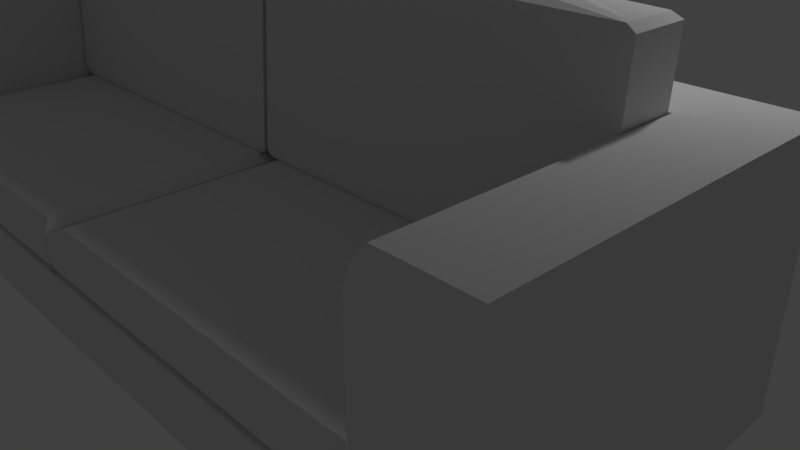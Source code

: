 # Source: Sofa.blend  (saved by Blender 2.78.0; exported with 4.5.12 LTS)
import bpy
from mathutils import Matrix  # noqa: F401  (used for matrix-valued properties, if any)

bpy.ops.wm.read_factory_settings(use_empty=True)
scene = bpy.context.scene
scene.name = 'Scene'

# ---- collections
col_collection_1 = bpy.data.collections.new('Collection 1'); scene.collection.children.link(col_collection_1)

# ---- materials (node trees are filled in below, after node groups)
mat_material = bpy.data.materials.new('Material')
mat_material.alpha_threshold = 0.0
mat_material.use_transparent_shadow = False
mat_material.roughness = 0.5
mat_material.line_color = (0.0, 0.0, 0.0, 1.0)

# ---- material node trees

# ---- world
world_world = bpy.data.worlds.new('World'); scene.world = world_world
world_world.color = (0.05088, 0.05088, 0.05088)
world_world.use_sun_shadow = False
world_world.sun_shadow_jitter_overblur = 0.0
world_world.cycles.sampling_method = 'MANUAL'

# ---- cameras
cam_camera = bpy.data.cameras.new('Camera')
cam_camera.clip_end = 100.0
cam_camera.lens = 35.0
cam_camera.sensor_width = 32.0
cam_camera.sensor_height = 18.0
cam_camera.ortho_scale = 7.314
cam_camera.dof.focus_distance = 0.0
cam_camera.dof.aperture_fstop = 128.0

# ---- lights
light_lamp = bpy.data.lights.new('Lamp', 'POINT')
light_lamp.transmission_factor = 0.0
light_lamp.cutoff_distance = 30.0
light_lamp.energy = 100.0
light_lamp.shadow_buffer_clip_start = 1.001
light_lamp.shadow_soft_size = 0.1
light_lamp.shadow_maximum_resolution = 0.006
light_lamp.use_absolute_resolution = True

# ---- meshes
me_cube = bpy.data.meshes.new('Cube')
me_cube.from_pydata([(1.0, -0.001068, 0.009371), (1.0, -3.898, 0.1292), (0.8032, -3.847, 3.178), (0.8032, -0.8523, 3.178), (1.0, -0.001068, 2.009), (1.0, -3.967, 2.009), (0.8271, -0.7599, 2.998), (0.8271, -3.939, 2.998), (0.8341, -0.001068, 0.009371), (0.007021, -0.7599, 2.998), (0.8341, -3.898, 0.1292), (0.007019, -3.939, 2.998), (0.8341, -0.001068, 2.009), (0.8341, -3.967, 2.009), (1.0, -0.7326, 0.009371), (0.8313, -3.987, 2.602), (1.0, -0.7326, 2.009), (0.8313, -0.7434, 2.602), (0.8341, -0.7326, 2.009), (0.8283, -0.7434, 2.171), (0.8341, -0.7326, 0.009371), (0.8283, -3.956, 2.171), (1.0, -0.7326, 6.59), (1.0, -3.91, 6.411), (0.005785, -3.956, 2.171), (0.005787, -0.7434, 2.171), (0.02544, -3.868, 2.009), (0.02545, -0.8313, 2.009), (0.8086, -3.868, 2.009), (1.0, -0.001068, 6.59), (0.8341, -0.001068, 6.59), (0.8341, -3.91, 6.411), (0.8341, -0.7326, 6.59), (0.8086, -0.8313, 2.009), (0.03086, -0.8523, 3.178), (0.03086, -3.847, 3.178), (0.03554, -0.8778, 3.178), (0.03554, -1.428, 3.178), (0.7985, -1.428, 3.178), (0.7985, -0.8778, 3.178), (0.00582, -0.8442, 3.417), (0.005819, -1.461, 3.417), (0.8295, -1.461, 3.417), (0.8295, -0.8442, 3.417), (0.00582, -0.7067, 8.255), (0.005819, -1.324, 8.255), (0.8295, -1.324, 8.255), (0.8295, -0.7067, 8.255), (0.02415, -0.7321, 8.39), (0.02415, -1.298, 8.39), (0.8099, -1.298, 8.39), (0.8099, -0.7321, 8.39), (0.1787, -0.8435, 8.51), (0.1787, -1.187, 8.51), (0.6554, -1.187, 8.51), (0.6554, -0.8435, 8.51), (0.8235, -0.854, 3.267), (0.8235, -1.452, 3.267), (0.01112, -1.452, 3.267), (0.01113, -0.854, 3.267), (0.9557, -0.001068, 0.009371), (0.8783, -0.001068, 0.009371), (0.9557, -3.898, 0.1292), (0.8783, -3.898, 0.1292), (0.9557, -0.001068, 2.009), (0.8783, -0.001068, 2.009), (0.9557, -3.967, 2.009), (0.8783, -3.967, 2.009), (0.9557, -0.7326, 0.009371), (0.8783, -0.7326, 0.009371), (0.9557, -0.001068, 6.59), (0.8783, -0.001068, 6.59), (0.9557, -3.91, 6.411), (0.8783, -3.91, 6.411), (0.8783, -0.7326, 6.59), (0.9557, -0.7326, 6.59), (0.8341, -0.5304, 0.009371), (0.8341, -0.2033, 0.009371), (1.0, -0.2033, 0.009371), (1.0, -0.5304, 0.009371), (1.0, -0.2033, 2.009), (1.0, -0.5304, 2.009), (1.0, -0.2033, 6.59), (1.0, -0.5304, 6.59), (0.8341, -0.2033, 6.59), (0.8341, -0.5304, 6.59), (0.9557, -0.2033, 6.59), (0.9557, -0.5304, 6.59), (0.8783, -0.2033, 6.59), (0.8783, -0.5304, 6.59), (0.9557, -0.5304, 0.009371), (0.9557, -0.2033, 0.009371), (0.8783, -0.5304, 0.009371), (0.8783, -0.2033, 0.009371), (1.0, -3.783, 0.009371), (0.03086, -3.677, 3.178), (0.8032, -3.677, 3.178), (1.0, -3.783, 2.009), (0.8271, -3.759, 2.998), (0.007019, -3.759, 2.998), (0.8341, -3.783, 2.009), (0.8341, -3.783, 0.009371), (0.8313, -3.774, 2.602), (1.0, -3.783, 6.59), (0.8283, -3.774, 2.171), (0.8341, -3.783, 6.59), (0.005785, -3.774, 2.171), (0.02544, -3.696, 2.009), (0.8086, -3.696, 2.009), (0.03554, -1.397, 3.178), (0.7985, -1.397, 3.178), (0.005819, -1.426, 3.417), (0.8295, -1.426, 3.417), (0.005819, -1.289, 8.255), (0.8295, -1.289, 8.255), (0.02415, -1.266, 8.39), (0.8099, -1.266, 8.39), (0.1787, -1.18, 8.51), (0.6554, -1.18, 8.51), (0.01112, -1.418, 3.267), (0.8235, -1.418, 3.267), (0.9557, -3.783, 6.59), (0.8783, -3.783, 6.59), (0.9557, -3.783, 0.009371), (0.8783, -3.783, 0.009371), (0.8341, -3.461, 0.009371), (0.01113, -1.358, 3.267), (0.9557, -3.461, 0.009371), (0.8783, -3.461, 0.009371), (1.0, -3.461, 0.009371), (0.03086, -3.379, 3.178), (0.8032, -3.379, 3.178), (1.0, -3.461, 2.009), (0.8271, -3.442, 2.998), (0.007019, -3.442, 2.998), (0.8341, -3.461, 2.009), (0.8313, -3.454, 2.602), (1.0, -3.461, 6.59), (0.8283, -3.454, 2.171), (0.8341, -3.461, 6.59), (0.005786, -3.454, 2.171), (0.02544, -3.393, 2.009), (0.8086, -3.393, 2.009), (0.03554, -1.342, 3.178), (0.7985, -1.342, 3.178), (0.005819, -1.365, 3.417), (0.8295, -1.365, 3.417), (0.005819, -1.227, 8.255), (0.8295, -1.227, 8.255), (0.02415, -1.21, 8.39), (0.8099, -1.21, 8.39), (0.1787, -1.016, 8.565), (0.6554, -1.016, 8.565), (0.8235, -1.358, 3.267), (0.9557, -3.461, 6.59), (0.8783, -3.461, 6.59), (0.9364, -0.4486, -1.011), (0.9364, -0.2851, -1.011), (0.8977, -0.4486, -1.011), (0.8977, -0.2851, -1.011), (0.9364, -3.703, -1.011), (0.8977, -3.703, -1.011), (0.9364, -3.542, -1.011), (0.8977, -3.542, -1.011), (1.0, -0.001068, 6.103), (0.8341, -0.001068, 6.103), (1.0, -0.7326, 6.103), (0.8341, -3.967, 6.103), (0.8341, -0.7326, 6.103), (1.0, -3.967, 6.103), (0.8783, -3.967, 6.103), (0.9557, -3.967, 6.103), (0.9557, -0.001068, 6.103), (0.8783, -0.001068, 6.103), (1.0, -0.5304, 6.103), (1.0, -0.2033, 6.103), (1.0, -3.783, 6.103), (0.8341, -3.783, 6.103), (0.8341, -3.461, 6.103), (1.0, -3.461, 6.103), (1.0, -0.001068, 0.3427), (1.0, -3.967, 0.3427), (0.8341, -0.001068, 0.3427), (0.8341, -3.967, 0.3427), (1.0, -0.7326, 0.3427), (0.9557, -3.967, 0.3427), (0.8783, -3.967, 0.3427), (0.9557, -0.001068, 0.3427), (0.8783, -0.001068, 0.3427), (1.0, -0.2033, 0.3427), (1.0, -0.5304, 0.3427), (1.0, -3.783, 0.3427), (1.0, -3.461, 0.3427), (-1.0, -0.001068, 0.009371), (-1.0, -3.898, 0.1292), (-0.8032, -3.847, 3.178), (-0.8032, -0.8523, 3.178), (-1.0, -0.001068, 2.009), (-1.0, -3.967, 2.009), (-0.8271, -0.7599, 2.998), (-0.8271, -3.939, 2.998), (-0.8341, -0.001068, 0.009371), (-0.007021, -0.7599, 2.998), (-0.8341, -3.898, 0.1292), (-0.007019, -3.939, 2.998), (-0.8341, -0.001068, 2.009), (0.0, -3.987, 2.602), (-0.8341, -3.967, 2.009), (0.0, -0.7434, 2.602), (-1.0, -0.7326, 0.009371), (-0.8313, -3.987, 2.602), (-1.0, -0.7326, 2.009), (-0.8313, -0.7434, 2.602), (-0.8341, -0.7326, 2.009), (-0.8283, -0.7434, 2.171), (-0.8341, -0.7326, 0.009371), (-0.8283, -3.956, 2.171), (-1.0, -0.7326, 6.59), (-1.0, -3.91, 6.411), (-0.005785, -3.956, 2.171), (-0.005787, -0.7434, 2.171), (-0.02544, -3.868, 2.009), (-0.02545, -0.8313, 2.009), (-0.8086, -3.868, 2.009), (-1.0, -0.001068, 6.59), (-0.8341, -0.001068, 6.59), (-0.8341, -3.91, 6.411), (-0.8341, -0.7326, 6.59), (-0.8086, -0.8313, 2.009), (0.0, -0.001068, 0.009371), (0.0, -3.898, 0.1292), (0.0, -0.001068, 2.009), (0.0, -3.967, 2.009), (0.0, -0.7326, 0.009371), (0.0, -0.7326, 2.009), (0.0, -0.001068, 6.59), (0.0, -0.7326, 6.59), (-0.03086, -0.8523, 3.178), (-0.03086, -3.847, 3.178), (-0.03554, -0.8778, 3.178), (-0.03554, -1.428, 3.178), (-0.7985, -1.428, 3.178), (-0.7985, -0.8778, 3.178), (-0.00582, -0.8442, 3.417), (-0.005819, -1.461, 3.417), (-0.8295, -1.461, 3.417), (-0.8295, -0.8442, 3.417), (-0.00582, -0.7067, 8.255), (-0.005819, -1.324, 8.255), (-0.8295, -1.324, 8.255), (-0.8295, -0.7067, 8.255), (-0.02415, -0.7321, 8.39), (-0.02415, -1.298, 8.39), (-0.8099, -1.298, 8.39), (-0.8099, -0.7321, 8.39), (-0.1787, -0.8435, 8.51), (-0.1787, -1.187, 8.51), (-0.6554, -1.187, 8.51), (-0.6554, -0.8435, 8.51), (-0.8235, -0.854, 3.267), (-0.8235, -1.452, 3.267), (-0.01112, -1.452, 3.267), (-0.01113, -0.854, 3.267), (-0.9557, -0.001068, 0.009371), (-0.8783, -0.001068, 0.009371), (-0.9557, -3.898, 0.1292), (-0.8783, -3.898, 0.1292), (-0.9557, -0.001068, 2.009), (-0.8783, -0.001068, 2.009), (-0.9557, -3.967, 2.009), (-0.8783, -3.967, 2.009), (-0.9557, -0.7326, 0.009371), (-0.8783, -0.7326, 0.009371), (-0.9557, -0.001068, 6.59), (-0.8783, -0.001068, 6.59), (-0.9557, -3.91, 6.411), (-0.8783, -3.91, 6.411), (-0.8783, -0.7326, 6.59), (-0.9557, -0.7326, 6.59), (-0.8341, -0.5304, 0.009371), (-0.8341, -0.2033, 0.009371), (-1.0, -0.2033, 0.009371), (-1.0, -0.5304, 0.009371), (-1.0, -0.2033, 2.009), (-1.0, -0.5304, 2.009), (-1.0, -0.2033, 6.59), (-1.0, -0.5304, 6.59), (-0.8341, -0.2033, 6.59), (-0.8341, -0.5304, 6.59), (0.0, -0.2033, 6.59), (0.0, -0.5304, 6.59), (0.0, -0.5304, 0.009371), (0.0, -0.2033, 0.009371), (-0.9557, -0.2033, 6.59), (-0.9557, -0.5304, 6.59), (-0.8783, -0.2033, 6.59), (-0.8783, -0.5304, 6.59), (-0.9557, -0.5304, 0.009371), (-0.9557, -0.2033, 0.009371), (-0.8783, -0.5304, 0.009371), (-0.8783, -0.2033, 0.009371), (-1.0, -3.783, 0.009371), (-0.03086, -3.677, 3.178), (-0.8032, -3.677, 3.178), (-1.0, -3.783, 2.009), (-0.8271, -3.759, 2.998), (-0.007019, -3.759, 2.998), (-0.8341, -3.783, 2.009), (-0.8341, -3.783, 0.009371), (0.0, -3.774, 2.602), (-0.8313, -3.774, 2.602), (-1.0, -3.783, 6.59), (-0.8283, -3.774, 2.171), (-0.8341, -3.783, 6.59), (-0.005785, -3.774, 2.171), (-0.02544, -3.696, 2.009), (-0.8086, -3.696, 2.009), (0.0, -3.783, 0.009371), (0.0, -3.783, 2.009), (-0.03554, -1.397, 3.178), (-0.7985, -1.397, 3.178), (-0.005819, -1.426, 3.417), (-0.8295, -1.426, 3.417), (-0.005819, -1.289, 8.255), (-0.8295, -1.289, 8.255), (-0.02415, -1.266, 8.39), (-0.8099, -1.266, 8.39), (-0.1787, -1.18, 8.51), (-0.6554, -1.18, 8.51), (-0.01112, -1.418, 3.267), (-0.8235, -1.418, 3.267), (-0.9557, -3.783, 6.59), (-0.8783, -3.783, 6.59), (-0.9557, -3.783, 0.009371), (-0.8783, -3.783, 0.009371), (-0.8341, -3.461, 0.009371), (0.0, -3.461, 0.009371), (-0.01113, -1.358, 3.267), (-0.9557, -3.461, 0.009371), (-0.8783, -3.461, 0.009371), (-1.0, -3.461, 0.009371), (-0.03086, -3.379, 3.178), (-0.8032, -3.379, 3.178), (-1.0, -3.461, 2.009), (-0.8271, -3.442, 2.998), (-0.007019, -3.442, 2.998), (-0.8341, -3.461, 2.009), (0.0, -3.454, 2.602), (-0.8313, -3.454, 2.602), (-1.0, -3.461, 6.59), (-0.8283, -3.454, 2.171), (-0.8341, -3.461, 6.59), (-0.005786, -3.454, 2.171), (-0.02544, -3.393, 2.009), (-0.8086, -3.393, 2.009), (0.0, -3.461, 2.009), (-0.03554, -1.342, 3.178), (-0.7985, -1.342, 3.178), (-0.005819, -1.365, 3.417), (-0.8295, -1.365, 3.417), (-0.005819, -1.227, 8.255), (-0.8295, -1.227, 8.255), (-0.02415, -1.21, 8.39), (-0.8099, -1.21, 8.39), (-0.1787, -1.016, 8.565), (-0.6554, -1.016, 8.565), (-0.8235, -1.358, 3.267), (-0.9557, -3.461, 6.59), (-0.8783, -3.461, 6.59), (-0.9364, -0.4486, -1.011), (-0.9364, -0.2851, -1.011), (-0.8977, -0.4486, -1.011), (-0.8977, -0.2851, -1.011), (-0.9364, -3.703, -1.011), (-0.8977, -3.703, -1.011), (-0.9364, -3.542, -1.011), (-0.8977, -3.542, -1.011), (-1.0, -0.001068, 6.103), (-0.8341, -0.001068, 6.103), (-1.0, -0.7326, 6.103), (-0.8341, -3.967, 6.103), (-0.8341, -0.7326, 6.103), (-1.0, -3.967, 6.103), (0.0, -0.7326, 6.103), (0.0, -0.001068, 6.103), (-0.8783, -3.967, 6.103), (-0.9557, -3.967, 6.103), (-0.9557, -0.001068, 6.103), (-0.8783, -0.001068, 6.103), (-1.0, -0.5304, 6.103), (-1.0, -0.2033, 6.103), (-1.0, -3.783, 6.103), (-0.8341, -3.783, 6.103), (-0.8341, -3.461, 6.103), (-1.0, -3.461, 6.103), (-1.0, -0.001068, 0.3427), (-1.0, -3.967, 0.3427), (-0.8341, -0.001068, 0.3427), (-0.8341, -3.967, 0.3427), (-1.0, -0.7326, 0.3427), (0.0, -3.967, 0.3427), (0.0, -0.001068, 0.3427), (-0.9557, -3.967, 0.3427), (-0.8783, -3.967, 0.3427), (-0.9557, -0.001068, 0.3427), (-0.8783, -0.001068, 0.3427), (-1.0, -0.2033, 0.3427), (-1.0, -0.5304, 0.3427), (-1.0, -3.783, 0.3427), (-1.0, -3.461, 0.3427)], [], [(35, 2, 38, 37), (136, 17, 6, 133), (191, 97, 5, 181), (153, 56, 43, 146), (309, 206, 11, 99), (17, 208, 9, 6), (188, 61, 8, 182), (99, 11, 35, 95), (186, 67, 13, 183), (133, 6, 3, 131), (6, 9, 34, 3), (19, 25, 208, 17), (124, 63, 10, 101), (24, 21, 15, 206), (106, 24, 206, 309), (92, 69, 20, 76), (175, 164, 29, 82), (173, 165, 30, 71), (206, 15, 7, 11), (190, 81, 16, 184), (33, 27, 25, 19), (142, 33, 19, 138), (26, 28, 21, 24), (122, 105, 31, 73), (138, 19, 17, 136), (89, 85, 32, 74), (232, 13, 28, 26), (177, 167, 31, 105), (18, 234, 27, 33), (383, 168, 32, 236), (135, 18, 33, 142), (171, 169, 23, 72), (179, 166, 22, 137), (107, 26, 24, 106), (11, 7, 2, 35), (85, 290, 236, 32), (76, 20, 233, 291), (101, 10, 230, 317), (318, 232, 26, 107), (183, 13, 232, 400), (182, 8, 229, 401), (165, 384, 235, 30), (95, 35, 37, 109), (131, 3, 39, 144), (3, 34, 36, 39), (43, 40, 44, 47), (58, 57, 42, 41), (56, 59, 40, 43), (119, 58, 41, 111), (113, 45, 49, 115), (111, 41, 45, 113), (146, 43, 47, 148), (41, 42, 46, 45), (150, 51, 55, 152), (148, 47, 51, 150), (45, 46, 50, 49), (47, 44, 48, 51), (118, 117, 53, 54), (49, 50, 54, 53), (51, 48, 52, 55), (115, 49, 53, 117), (109, 37, 58, 119), (39, 36, 59, 56), (37, 38, 57, 58), (144, 39, 56, 153), (167, 170, 73, 31), (170, 171, 72, 73), (83, 87, 75, 22), (87, 89, 74, 75), (103, 121, 72, 23), (121, 122, 73, 72), (164, 172, 70, 29), (172, 173, 71, 70), (79, 14, 68, 90), (90, 68, 69, 92), (94, 1, 62, 123), (123, 62, 63, 124), (181, 5, 66, 185), (185, 66, 67, 186), (180, 0, 60, 187), (187, 60, 61, 188), (60, 91, 93, 61), (93, 91, 157, 159), (0, 78, 91, 60), (78, 79, 90, 91), (70, 71, 88, 86), (86, 88, 89, 87), (29, 70, 86, 82), (82, 86, 87, 83), (8, 77, 292, 229), (77, 76, 291, 292), (30, 235, 289, 84), (84, 289, 290, 85), (71, 30, 84, 88), (88, 84, 85, 89), (180, 4, 80, 189), (189, 80, 81, 190), (166, 174, 83, 22), (174, 175, 82, 83), (61, 93, 77, 8), (93, 92, 76, 77), (127, 123, 160, 162), (129, 94, 123, 127), (154, 155, 122, 121), (137, 154, 121, 103), (38, 110, 120, 57), (143, 109, 119, 126), (149, 115, 117, 151), (152, 151, 117, 118), (46, 114, 116, 50), (50, 116, 118, 54), (42, 112, 114, 46), (145, 111, 113, 147), (147, 113, 115, 149), (126, 119, 111, 145), (2, 96, 110, 38), (130, 95, 109, 143), (355, 318, 107, 141), (125, 101, 317, 336), (141, 107, 106, 140), (169, 176, 103, 23), (13, 100, 108, 28), (178, 177, 105, 139), (21, 104, 102, 15), (155, 139, 105, 122), (28, 108, 104, 21), (140, 106, 309, 347), (128, 124, 101, 125), (7, 98, 96, 2), (134, 99, 95, 130), (347, 309, 99, 134), (57, 120, 112, 42), (192, 132, 97, 191), (15, 102, 98, 7), (184, 16, 132, 192), (208, 347, 134, 9), (9, 134, 130, 34), (69, 128, 125, 20), (25, 140, 347, 208), (74, 32, 139, 155), (168, 178, 139, 32), (27, 141, 140, 25), (20, 125, 336, 233), (234, 355, 141, 27), (34, 130, 143, 36), (59, 126, 145, 40), (44, 147, 149, 48), (40, 145, 147, 44), (55, 52, 151, 152), (48, 149, 151, 52), (36, 143, 126, 59), (22, 75, 154, 137), (75, 74, 155, 154), (14, 129, 127, 68), (68, 127, 128, 69), (110, 144, 153, 120), (114, 148, 150, 116), (116, 150, 152, 118), (112, 146, 148, 114), (96, 131, 144, 110), (176, 179, 137, 103), (100, 135, 142, 108), (104, 138, 136, 102), (108, 142, 138, 104), (98, 133, 131, 96), (120, 153, 146, 112), (102, 136, 133, 98), (157, 156, 158, 159), (162, 160, 161, 163), (128, 127, 162, 163), (124, 128, 163, 161), (90, 92, 158, 156), (123, 124, 161, 160), (92, 93, 159, 158), (91, 90, 156, 157), (97, 132, 179, 176), (18, 135, 178, 168), (135, 100, 177, 178), (5, 97, 176, 169), (81, 80, 175, 174), (16, 81, 174, 166), (64, 65, 173, 172), (4, 64, 172, 164), (67, 66, 171, 170), (13, 67, 170, 167), (12, 231, 384, 165), (132, 16, 166, 179), (66, 5, 169, 171), (234, 18, 168, 383), (100, 13, 167, 177), (65, 12, 165, 173), (80, 4, 164, 175), (14, 184, 192, 129), (129, 192, 191, 94), (78, 189, 190, 79), (0, 180, 189, 78), (64, 187, 188, 65), (4, 180, 187, 64), (62, 185, 186, 63), (1, 181, 185, 62), (12, 182, 401, 231), (10, 183, 400, 230), (79, 190, 184, 14), (63, 186, 183, 10), (65, 188, 182, 12), (94, 191, 181, 1), (238, 240, 241, 195), (348, 344, 199, 212), (408, 396, 198, 304), (366, 359, 246, 259), (309, 306, 204, 206), (212, 199, 202, 208), (405, 397, 201, 264), (306, 302, 238, 204), (403, 398, 207, 270), (344, 342, 196, 199), (199, 196, 237, 202), (214, 212, 208, 220), (334, 308, 203, 266), (219, 206, 210, 216), (314, 309, 206, 219), (299, 279, 215, 272), (390, 285, 224, 377), (388, 274, 225, 378), (206, 204, 200, 210), (407, 399, 211, 284), (228, 214, 220, 222), (354, 350, 214, 228), (221, 219, 216, 223), (332, 276, 226, 313), (350, 348, 212, 214), (296, 277, 227, 288), (232, 221, 223, 207), (392, 313, 226, 380), (213, 228, 222, 234), (383, 236, 227, 381), (346, 354, 228, 213), (386, 275, 218, 382), (394, 349, 217, 379), (315, 314, 219, 221), (204, 238, 195, 200), (288, 227, 236, 290), (279, 291, 233, 215), (308, 317, 230, 203), (318, 315, 221, 232), (398, 400, 232, 207), (397, 401, 229, 201), (378, 225, 235, 384), (302, 319, 240, 238), (342, 357, 242, 196), (196, 242, 239, 237), (246, 250, 247, 243), (261, 244, 245, 260), (259, 246, 243, 262), (329, 321, 244, 261), (323, 325, 252, 248), (321, 323, 248, 244), (359, 361, 250, 246), (244, 248, 249, 245), (363, 365, 258, 254), (361, 363, 254, 250), (248, 252, 253, 249), (250, 254, 251, 247), (328, 257, 256, 327), (252, 256, 257, 253), (254, 258, 255, 251), (325, 327, 256, 252), (319, 329, 261, 240), (242, 259, 262, 239), (240, 261, 260, 241), (357, 366, 259, 242), (380, 226, 276, 385), (385, 276, 275, 386), (286, 217, 278, 294), (294, 278, 277, 296), (311, 218, 275, 331), (331, 275, 276, 332), (377, 224, 273, 387), (387, 273, 274, 388), (282, 297, 271, 209), (297, 299, 272, 271), (301, 333, 265, 194), (333, 334, 266, 265), (396, 402, 269, 198), (402, 403, 270, 269), (395, 404, 263, 193), (404, 405, 264, 263), (263, 264, 300, 298), (300, 372, 370, 298), (193, 263, 298, 281), (281, 298, 297, 282), (273, 293, 295, 274), (293, 294, 296, 295), (224, 285, 293, 273), (285, 286, 294, 293), (201, 229, 292, 280), (280, 292, 291, 279), (225, 287, 289, 235), (287, 288, 290, 289), (274, 295, 287, 225), (295, 296, 288, 287), (395, 406, 283, 197), (406, 407, 284, 283), (379, 217, 286, 389), (389, 286, 285, 390), (264, 201, 280, 300), (300, 280, 279, 299), (338, 375, 373, 333), (340, 338, 333, 301), (367, 331, 332, 368), (349, 311, 331, 367), (241, 260, 330, 320), (356, 337, 329, 319), (362, 364, 327, 325), (365, 328, 327, 364), (249, 253, 326, 324), (253, 257, 328, 326), (245, 249, 324, 322), (358, 360, 323, 321), (360, 362, 325, 323), (337, 358, 321, 329), (195, 241, 320, 303), (341, 356, 319, 302), (355, 353, 315, 318), (335, 336, 317, 308), (353, 352, 314, 315), (382, 218, 311, 391), (207, 223, 316, 307), (393, 351, 313, 392), (216, 210, 310, 312), (368, 332, 313, 351), (223, 216, 312, 316), (352, 347, 309, 314), (339, 335, 308, 334), (200, 195, 303, 305), (345, 341, 302, 306), (347, 345, 306, 309), (260, 245, 322, 330), (409, 408, 304, 343), (210, 200, 305, 310), (399, 409, 343, 211), (208, 202, 345, 347), (202, 237, 341, 345), (272, 215, 335, 339), (220, 208, 347, 352), (277, 368, 351, 227), (381, 227, 351, 393), (222, 220, 352, 353), (215, 233, 336, 335), (234, 222, 353, 355), (237, 239, 356, 341), (262, 243, 358, 337), (247, 251, 362, 360), (243, 247, 360, 358), (258, 365, 364, 255), (251, 255, 364, 362), (239, 262, 337, 356), (217, 349, 367, 278), (278, 367, 368, 277), (209, 271, 338, 340), (271, 272, 339, 338), (320, 330, 366, 357), (324, 326, 363, 361), (326, 328, 365, 363), (322, 324, 361, 359), (303, 320, 357, 342), (391, 311, 349, 394), (307, 316, 354, 346), (312, 310, 348, 350), (316, 312, 350, 354), (305, 303, 342, 344), (330, 322, 359, 366), (310, 305, 344, 348), (370, 372, 371, 369), (375, 376, 374, 373), (339, 376, 375, 338), (334, 374, 376, 339), (297, 369, 371, 299), (333, 373, 374, 334), (299, 371, 372, 300), (298, 370, 369, 297), (304, 391, 394, 343), (213, 381, 393, 346), (346, 393, 392, 307), (198, 382, 391, 304), (284, 389, 390, 283), (211, 379, 389, 284), (267, 387, 388, 268), (197, 377, 387, 267), (270, 385, 386, 269), (207, 380, 385, 270), (205, 378, 384, 231), (343, 394, 379, 211), (269, 386, 382, 198), (234, 383, 381, 213), (307, 392, 380, 207), (268, 388, 378, 205), (283, 390, 377, 197), (209, 340, 409, 399), (340, 301, 408, 409), (281, 282, 407, 406), (193, 281, 406, 395), (267, 268, 405, 404), (197, 267, 404, 395), (265, 266, 403, 402), (194, 265, 402, 396), (205, 231, 401, 397), (203, 230, 400, 398), (282, 209, 399, 407), (266, 203, 398, 403), (268, 205, 397, 405), (301, 194, 396, 408)])
me_cube.materials.append(mat_material)
me_cube.use_remesh_preserve_volume = False
me_cube.use_remesh_preserve_attributes = False
me_cube.use_mirror_vertex_groups = False
me_cube.update()

# ---- objects
ob_cube = bpy.data.objects.new('Cube', me_cube)
ob_lamp = bpy.data.objects.new('Lamp', light_lamp)
ob_camera = bpy.data.objects.new('Camera', cam_camera)

# ---- transforms, parenting, visibility, modifiers, constraints
ob_cube.location = (0.0, 0.0, 0.4199)
ob_cube.scale = (5.195, 1.0, 0.4173)
ob_cube.lock_rotations_4d = False
ob_cube.empty_display_type = 'ARROWS'
ob_cube.lineart.crease_threshold = 0.0
ob_lamp.location = (4.076, 1.005, 5.904)
ob_lamp.rotation_euler = (0.6503, 0.05522, 1.866)
ob_lamp.lock_rotations_4d = False
ob_lamp.empty_display_type = 'ARROWS'
ob_lamp.color = (0.0, 0.0, 0.0, 0.0)
ob_lamp.lineart.crease_threshold = 0.0
ob_camera.location = (7.481, -6.508, 5.344)
ob_camera.rotation_euler = (1.109, 0.0, 0.8149)
ob_camera.lock_rotations_4d = False
ob_camera.empty_display_type = 'ARROWS'
ob_camera.color = (0.0, 0.0, 0.0, 0.0)
ob_camera.display_type = 'WIRE'
ob_camera.lineart.crease_threshold = 0.0

# ---- collection membership
col_collection_1.objects.link(ob_cube)
col_collection_1.objects.link(ob_lamp)
col_collection_1.objects.link(ob_camera)

# ---- scene / render settings (as saved in the file)
scene.camera = ob_camera
scene.frame_start = 1; scene.frame_end = 250; scene.frame_set(1)
scene.render.engine = 'BLENDER_EEVEE_NEXT'
scene.render.resolution_percentage = 50
scene.render.dither_intensity = 0.0
scene.cycles.use_denoising = False
scene.cycles.samples = 128
scene.cycles.sampling_pattern = 'TABULATED_SOBOL'
scene.cycles.light_sampling_threshold = 0.0
scene.cycles.use_adaptive_sampling = False
scene.cycles.use_light_tree = False
scene.cycles.blur_glossy = 0.0
scene.cycles.sample_clamp_indirect = 0.0
scene.view_settings.view_transform = 'Standard'
bpy.context.view_layer.update()
